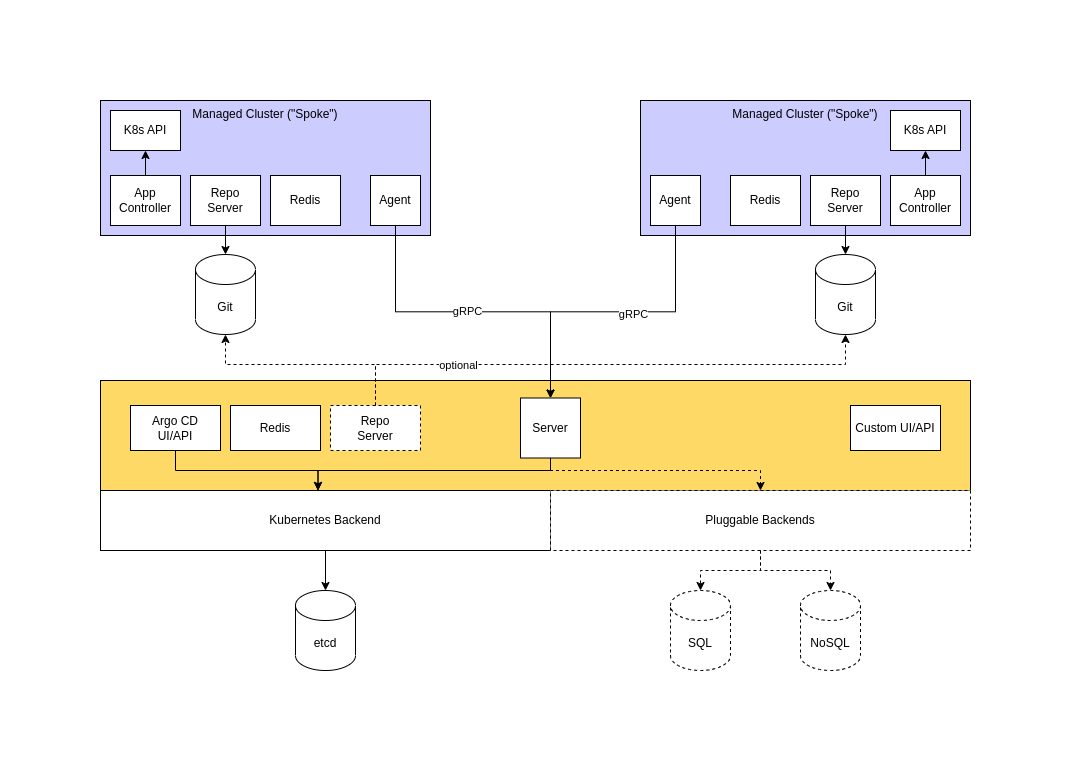

The diagram above was exported from draw.io. Its source (the exported page's mxGraphModel, read from the mxfile embedded in the PNG):
<mxGraphModel dx="2603" dy="822" grid="1" gridSize="10" guides="1" tooltips="1" connect="1" arrows="1" fold="1" page="1" pageScale="1" pageWidth="1169" pageHeight="827" math="0" shadow="0">
  <root>
    <mxCell id="0" />
    <mxCell id="1" parent="0" />
    <mxCell id="nG3k2Z1VWcIHY8wydFnn-12" value="" style="rounded=0;whiteSpace=wrap;html=1;fillColor=#FFD966;" vertex="1" parent="1">
      <mxGeometry x="-20" y="600" width="870" height="110" as="geometry" />
    </mxCell>
    <mxCell id="nG3k2Z1VWcIHY8wydFnn-2" value="Managed Cluster (&quot;Spoke&quot;)" style="rounded=0;whiteSpace=wrap;html=1;verticalAlign=top;fillColor=#CCCCFF;strokeColor=#000000;fontColor=#000000;" vertex="1" parent="1">
      <mxGeometry x="-20" y="320" width="330" height="135" as="geometry" />
    </mxCell>
    <mxCell id="nG3k2Z1VWcIHY8wydFnn-3" value="Managed Cluster (&quot;Spoke&quot;)" style="rounded=0;whiteSpace=wrap;html=1;verticalAlign=top;fillColor=#CCCCFF;strokeColor=#000000;fontColor=#000000;" vertex="1" parent="1">
      <mxGeometry x="520" y="320" width="330" height="135" as="geometry" />
    </mxCell>
    <mxCell id="nG3k2Z1VWcIHY8wydFnn-25" value="" style="edgeStyle=orthogonalEdgeStyle;rounded=0;orthogonalLoop=1;jettySize=auto;html=1;entryX=0.5;entryY=0;entryDx=0;entryDy=0;exitX=0.5;exitY=1;exitDx=0;exitDy=0;" edge="1" parent="1" source="nG3k2Z1VWcIHY8wydFnn-4" target="nG3k2Z1VWcIHY8wydFnn-24">
      <mxGeometry relative="1" as="geometry" />
    </mxCell>
    <mxCell id="nG3k2Z1VWcIHY8wydFnn-37" value="gRPC" style="edgeLabel;html=1;align=center;verticalAlign=middle;resizable=0;points=[];" vertex="1" connectable="0" parent="nG3k2Z1VWcIHY8wydFnn-25">
      <mxGeometry x="-0.0394" y="2" relative="1" as="geometry">
        <mxPoint x="1" y="1" as="offset" />
      </mxGeometry>
    </mxCell>
    <mxCell id="nG3k2Z1VWcIHY8wydFnn-4" value="Agent" style="whiteSpace=wrap;html=1;aspect=fixed;" vertex="1" parent="1">
      <mxGeometry x="250" y="395" width="50" height="50" as="geometry" />
    </mxCell>
    <mxCell id="nG3k2Z1VWcIHY8wydFnn-30" value="" style="edgeStyle=orthogonalEdgeStyle;rounded=0;orthogonalLoop=1;jettySize=auto;html=1;" edge="1" parent="1" source="nG3k2Z1VWcIHY8wydFnn-5" target="nG3k2Z1VWcIHY8wydFnn-27">
      <mxGeometry relative="1" as="geometry" />
    </mxCell>
    <mxCell id="nG3k2Z1VWcIHY8wydFnn-5" value="Repo&lt;br&gt;Server" style="rounded=0;whiteSpace=wrap;html=1;" vertex="1" parent="1">
      <mxGeometry x="70" y="395" width="70" height="50" as="geometry" />
    </mxCell>
    <mxCell id="nG3k2Z1VWcIHY8wydFnn-41" value="" style="edgeStyle=orthogonalEdgeStyle;rounded=0;orthogonalLoop=1;jettySize=auto;html=1;" edge="1" parent="1" source="nG3k2Z1VWcIHY8wydFnn-6" target="nG3k2Z1VWcIHY8wydFnn-40">
      <mxGeometry relative="1" as="geometry" />
    </mxCell>
    <mxCell id="nG3k2Z1VWcIHY8wydFnn-6" value="App&lt;br&gt;Controller" style="rounded=0;whiteSpace=wrap;html=1;" vertex="1" parent="1">
      <mxGeometry x="-10" y="395" width="70" height="50" as="geometry" />
    </mxCell>
    <mxCell id="nG3k2Z1VWcIHY8wydFnn-7" value="Redis" style="rounded=0;whiteSpace=wrap;html=1;" vertex="1" parent="1">
      <mxGeometry x="150" y="395" width="70" height="50" as="geometry" />
    </mxCell>
    <mxCell id="nG3k2Z1VWcIHY8wydFnn-8" value="Agent" style="whiteSpace=wrap;html=1;aspect=fixed;" vertex="1" parent="1">
      <mxGeometry x="530" y="395" width="50" height="50" as="geometry" />
    </mxCell>
    <mxCell id="nG3k2Z1VWcIHY8wydFnn-29" value="" style="edgeStyle=orthogonalEdgeStyle;rounded=0;orthogonalLoop=1;jettySize=auto;html=1;" edge="1" parent="1" source="nG3k2Z1VWcIHY8wydFnn-9" target="nG3k2Z1VWcIHY8wydFnn-28">
      <mxGeometry relative="1" as="geometry" />
    </mxCell>
    <mxCell id="nG3k2Z1VWcIHY8wydFnn-9" value="Repo&lt;br&gt;Server" style="rounded=0;whiteSpace=wrap;html=1;" vertex="1" parent="1">
      <mxGeometry x="690" y="395" width="70" height="50" as="geometry" />
    </mxCell>
    <mxCell id="nG3k2Z1VWcIHY8wydFnn-44" value="" style="edgeStyle=orthogonalEdgeStyle;rounded=0;orthogonalLoop=1;jettySize=auto;html=1;" edge="1" parent="1" source="nG3k2Z1VWcIHY8wydFnn-10" target="nG3k2Z1VWcIHY8wydFnn-43">
      <mxGeometry relative="1" as="geometry" />
    </mxCell>
    <mxCell id="nG3k2Z1VWcIHY8wydFnn-10" value="App&lt;br&gt;Controller" style="rounded=0;whiteSpace=wrap;html=1;" vertex="1" parent="1">
      <mxGeometry x="770" y="395" width="70" height="50" as="geometry" />
    </mxCell>
    <mxCell id="nG3k2Z1VWcIHY8wydFnn-11" value="Redis" style="rounded=0;whiteSpace=wrap;html=1;" vertex="1" parent="1">
      <mxGeometry x="610" y="395" width="70" height="50" as="geometry" />
    </mxCell>
    <mxCell id="nG3k2Z1VWcIHY8wydFnn-18" value="" style="edgeStyle=orthogonalEdgeStyle;rounded=0;orthogonalLoop=1;jettySize=auto;html=1;" edge="1" parent="1" source="nG3k2Z1VWcIHY8wydFnn-13" target="nG3k2Z1VWcIHY8wydFnn-15">
      <mxGeometry relative="1" as="geometry" />
    </mxCell>
    <mxCell id="nG3k2Z1VWcIHY8wydFnn-13" value="Kubernetes Backend" style="rounded=0;whiteSpace=wrap;html=1;" vertex="1" parent="1">
      <mxGeometry x="-20" y="710" width="450" height="60" as="geometry" />
    </mxCell>
    <mxCell id="nG3k2Z1VWcIHY8wydFnn-14" value="Pluggable Backends" style="rounded=0;whiteSpace=wrap;html=1;dashed=1;" vertex="1" parent="1">
      <mxGeometry x="430" y="710" width="420" height="60" as="geometry" />
    </mxCell>
    <mxCell id="nG3k2Z1VWcIHY8wydFnn-15" value="etcd" style="shape=cylinder3;whiteSpace=wrap;html=1;boundedLbl=1;backgroundOutline=1;size=15;" vertex="1" parent="1">
      <mxGeometry x="175" y="810" width="60" height="80" as="geometry" />
    </mxCell>
    <mxCell id="nG3k2Z1VWcIHY8wydFnn-16" value="SQL" style="shape=cylinder3;whiteSpace=wrap;html=1;boundedLbl=1;backgroundOutline=1;size=15;dashed=1;" vertex="1" parent="1">
      <mxGeometry x="550" y="810" width="60" height="80" as="geometry" />
    </mxCell>
    <mxCell id="nG3k2Z1VWcIHY8wydFnn-17" value="NoSQL" style="shape=cylinder3;whiteSpace=wrap;html=1;boundedLbl=1;backgroundOutline=1;size=15;dashed=1;" vertex="1" parent="1">
      <mxGeometry x="680" y="810" width="60" height="80" as="geometry" />
    </mxCell>
    <mxCell id="nG3k2Z1VWcIHY8wydFnn-23" value="" style="edgeStyle=orthogonalEdgeStyle;rounded=0;orthogonalLoop=1;jettySize=auto;html=1;exitX=0.5;exitY=1;exitDx=0;exitDy=0;dashed=1;" edge="1" parent="1" source="nG3k2Z1VWcIHY8wydFnn-14" target="nG3k2Z1VWcIHY8wydFnn-17">
      <mxGeometry relative="1" as="geometry">
        <mxPoint x="650" y="780" as="sourcePoint" />
        <mxPoint x="590" y="820" as="targetPoint" />
      </mxGeometry>
    </mxCell>
    <mxCell id="nG3k2Z1VWcIHY8wydFnn-36" style="edgeStyle=orthogonalEdgeStyle;rounded=0;orthogonalLoop=1;jettySize=auto;html=1;exitX=0.5;exitY=1;exitDx=0;exitDy=0;entryX=0.25;entryY=1;entryDx=0;entryDy=0;" edge="1" parent="1" source="nG3k2Z1VWcIHY8wydFnn-24" target="nG3k2Z1VWcIHY8wydFnn-12">
      <mxGeometry relative="1" as="geometry">
        <Array as="points">
          <mxPoint x="430" y="690" />
          <mxPoint x="198" y="690" />
        </Array>
      </mxGeometry>
    </mxCell>
    <mxCell id="nG3k2Z1VWcIHY8wydFnn-48" style="edgeStyle=orthogonalEdgeStyle;rounded=0;orthogonalLoop=1;jettySize=auto;html=1;exitX=0.5;exitY=1;exitDx=0;exitDy=0;entryX=0.5;entryY=0;entryDx=0;entryDy=0;dashed=1;" edge="1" parent="1" source="nG3k2Z1VWcIHY8wydFnn-24" target="nG3k2Z1VWcIHY8wydFnn-14">
      <mxGeometry relative="1" as="geometry">
        <Array as="points">
          <mxPoint x="430" y="690" />
          <mxPoint x="640" y="690" />
        </Array>
      </mxGeometry>
    </mxCell>
    <mxCell id="nG3k2Z1VWcIHY8wydFnn-24" value="Server" style="whiteSpace=wrap;html=1;aspect=fixed;" vertex="1" parent="1">
      <mxGeometry x="400" y="617.5" width="60" height="60" as="geometry" />
    </mxCell>
    <mxCell id="nG3k2Z1VWcIHY8wydFnn-26" value="" style="edgeStyle=orthogonalEdgeStyle;rounded=0;orthogonalLoop=1;jettySize=auto;html=1;entryX=0.5;entryY=0;entryDx=0;entryDy=0;exitX=0.5;exitY=1;exitDx=0;exitDy=0;" edge="1" parent="1" source="nG3k2Z1VWcIHY8wydFnn-8" target="nG3k2Z1VWcIHY8wydFnn-24">
      <mxGeometry relative="1" as="geometry">
        <mxPoint x="310" y="495" as="sourcePoint" />
        <mxPoint x="440" y="630" as="targetPoint" />
      </mxGeometry>
    </mxCell>
    <mxCell id="nG3k2Z1VWcIHY8wydFnn-38" value="gRPC" style="edgeLabel;html=1;align=center;verticalAlign=middle;resizable=0;points=[];" vertex="1" connectable="0" parent="nG3k2Z1VWcIHY8wydFnn-26">
      <mxGeometry x="-0.1233" y="2" relative="1" as="geometry">
        <mxPoint x="1" as="offset" />
      </mxGeometry>
    </mxCell>
    <mxCell id="nG3k2Z1VWcIHY8wydFnn-27" value="Git" style="shape=cylinder3;whiteSpace=wrap;html=1;boundedLbl=1;backgroundOutline=1;size=15;" vertex="1" parent="1">
      <mxGeometry x="75" y="474" width="60" height="80" as="geometry" />
    </mxCell>
    <mxCell id="nG3k2Z1VWcIHY8wydFnn-28" value="Git" style="shape=cylinder3;whiteSpace=wrap;html=1;boundedLbl=1;backgroundOutline=1;size=15;" vertex="1" parent="1">
      <mxGeometry x="695" y="474" width="60" height="80" as="geometry" />
    </mxCell>
    <mxCell id="nG3k2Z1VWcIHY8wydFnn-35" style="edgeStyle=orthogonalEdgeStyle;rounded=0;orthogonalLoop=1;jettySize=auto;html=1;exitX=0.5;exitY=1;exitDx=0;exitDy=0;entryX=0.25;entryY=1;entryDx=0;entryDy=0;" edge="1" parent="1" source="nG3k2Z1VWcIHY8wydFnn-31" target="nG3k2Z1VWcIHY8wydFnn-12">
      <mxGeometry relative="1" as="geometry">
        <Array as="points">
          <mxPoint x="55" y="690" />
          <mxPoint x="198" y="690" />
        </Array>
      </mxGeometry>
    </mxCell>
    <mxCell id="nG3k2Z1VWcIHY8wydFnn-31" value="Argo CD&lt;br&gt;UI/API" style="rounded=0;whiteSpace=wrap;html=1;" vertex="1" parent="1">
      <mxGeometry x="10" y="625" width="90" height="45" as="geometry" />
    </mxCell>
    <mxCell id="nG3k2Z1VWcIHY8wydFnn-32" value="Redis" style="rounded=0;whiteSpace=wrap;html=1;" vertex="1" parent="1">
      <mxGeometry x="110" y="625" width="90" height="45" as="geometry" />
    </mxCell>
    <mxCell id="nG3k2Z1VWcIHY8wydFnn-33" value="Repo&lt;br&gt;Server" style="rounded=0;whiteSpace=wrap;html=1;dashed=1;" vertex="1" parent="1">
      <mxGeometry x="210" y="625" width="90" height="45" as="geometry" />
    </mxCell>
    <mxCell id="nG3k2Z1VWcIHY8wydFnn-39" value="Custom UI/API" style="rounded=0;whiteSpace=wrap;html=1;" vertex="1" parent="1">
      <mxGeometry x="730" y="625" width="90" height="45" as="geometry" />
    </mxCell>
    <mxCell id="nG3k2Z1VWcIHY8wydFnn-40" value="K8s API" style="rounded=0;whiteSpace=wrap;html=1;" vertex="1" parent="1">
      <mxGeometry x="-10" y="330" width="70" height="40" as="geometry" />
    </mxCell>
    <mxCell id="nG3k2Z1VWcIHY8wydFnn-43" value="K8s API" style="rounded=0;whiteSpace=wrap;html=1;" vertex="1" parent="1">
      <mxGeometry x="770" y="330" width="70" height="40" as="geometry" />
    </mxCell>
    <mxCell id="nG3k2Z1VWcIHY8wydFnn-45" style="edgeStyle=orthogonalEdgeStyle;rounded=0;orthogonalLoop=1;jettySize=auto;html=1;exitX=0.5;exitY=0;exitDx=0;exitDy=0;entryX=0.5;entryY=1;entryDx=0;entryDy=0;entryPerimeter=0;dashed=1;" edge="1" parent="1" source="nG3k2Z1VWcIHY8wydFnn-33" target="nG3k2Z1VWcIHY8wydFnn-27">
      <mxGeometry relative="1" as="geometry">
        <Array as="points">
          <mxPoint x="255" y="584" />
          <mxPoint x="105" y="584" />
        </Array>
      </mxGeometry>
    </mxCell>
    <mxCell id="nG3k2Z1VWcIHY8wydFnn-46" style="edgeStyle=orthogonalEdgeStyle;rounded=0;orthogonalLoop=1;jettySize=auto;html=1;exitX=0.5;exitY=0;exitDx=0;exitDy=0;entryX=0.5;entryY=1;entryDx=0;entryDy=0;entryPerimeter=0;dashed=1;" edge="1" parent="1" source="nG3k2Z1VWcIHY8wydFnn-33" target="nG3k2Z1VWcIHY8wydFnn-28">
      <mxGeometry relative="1" as="geometry">
        <mxPoint x="265" y="635" as="sourcePoint" />
        <mxPoint x="115" y="574" as="targetPoint" />
        <Array as="points">
          <mxPoint x="255" y="584" />
          <mxPoint x="725" y="584" />
        </Array>
      </mxGeometry>
    </mxCell>
    <mxCell id="nG3k2Z1VWcIHY8wydFnn-47" value="optional" style="edgeLabel;html=1;align=center;verticalAlign=middle;resizable=0;points=[];" vertex="1" connectable="0" parent="nG3k2Z1VWcIHY8wydFnn-46">
      <mxGeometry x="-0.5453" relative="1" as="geometry">
        <mxPoint as="offset" />
      </mxGeometry>
    </mxCell>
    <mxCell id="nG3k2Z1VWcIHY8wydFnn-49" style="edgeStyle=orthogonalEdgeStyle;rounded=0;orthogonalLoop=1;jettySize=auto;html=1;exitX=0.5;exitY=1;exitDx=0;exitDy=0;entryX=0.5;entryY=0;entryDx=0;entryDy=0;entryPerimeter=0;dashed=1;" edge="1" parent="1" source="nG3k2Z1VWcIHY8wydFnn-14" target="nG3k2Z1VWcIHY8wydFnn-16">
      <mxGeometry relative="1" as="geometry" />
    </mxCell>
  </root>
</mxGraphModel>